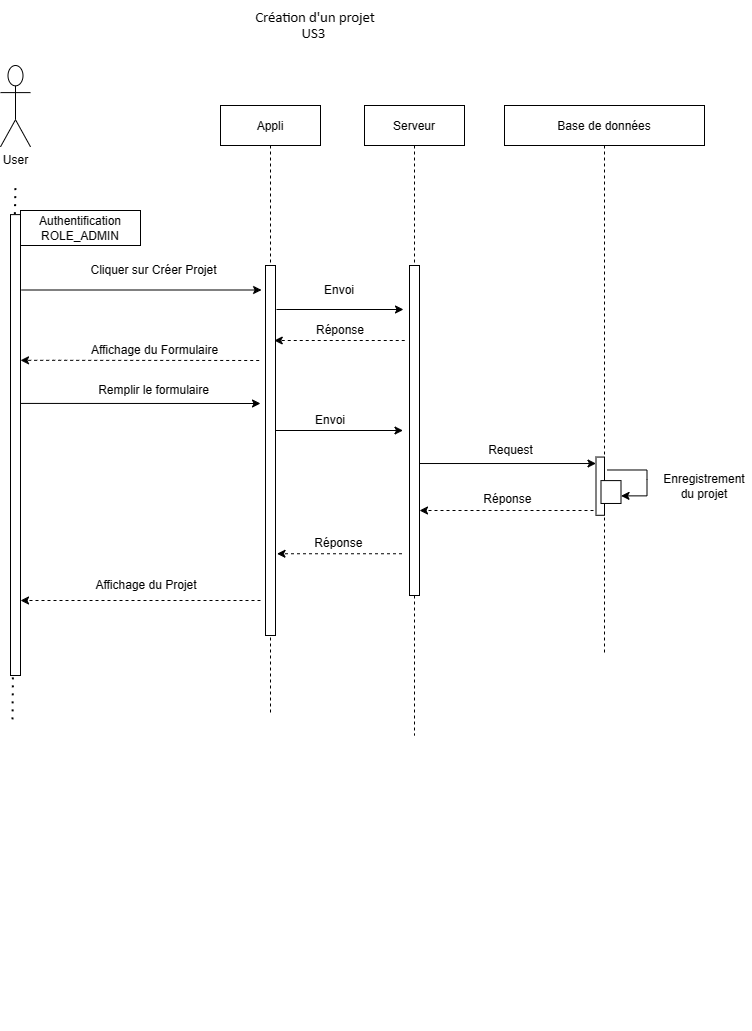

The diagram above was exported from draw.io. Its source (the exported page's mxGraphModel, read from the mxfile embedded in the PNG):
<mxGraphModel dx="1138" dy="621" grid="1" gridSize="10" guides="1" tooltips="1" connect="1" arrows="1" fold="1" page="1" pageScale="1" pageWidth="827" pageHeight="1169" math="0" shadow="0">
  <root>
    <mxCell id="0" />
    <mxCell id="1" parent="0" />
    <mxCell id="qioB1JNcbN98ltyh-nuZ-1" value="" style="group" parent="1" vertex="1" connectable="0">
      <mxGeometry x="80" y="75" width="750.5" height="965" as="geometry" />
    </mxCell>
    <mxCell id="qioB1JNcbN98ltyh-nuZ-2" value="Appli" style="shape=umlLifeline;perimeter=lifelinePerimeter;container=1;collapsible=0;recursiveResize=0;rounded=0;shadow=0;strokeWidth=1;" parent="qioB1JNcbN98ltyh-nuZ-1" vertex="1">
      <mxGeometry x="220" y="40" width="100" height="610" as="geometry" />
    </mxCell>
    <mxCell id="qioB1JNcbN98ltyh-nuZ-3" value="" style="points=[];perimeter=orthogonalPerimeter;rounded=0;shadow=0;strokeWidth=1;" parent="qioB1JNcbN98ltyh-nuZ-2" vertex="1">
      <mxGeometry x="45" y="160" width="10" height="370" as="geometry" />
    </mxCell>
    <mxCell id="qioB1JNcbN98ltyh-nuZ-4" value="" style="group" parent="qioB1JNcbN98ltyh-nuZ-1" vertex="1" connectable="0">
      <mxGeometry width="30" height="610" as="geometry" />
    </mxCell>
    <mxCell id="qioB1JNcbN98ltyh-nuZ-5" value="User&lt;br&gt;" style="shape=umlActor;verticalLabelPosition=bottom;verticalAlign=top;html=1;outlineConnect=0;" parent="qioB1JNcbN98ltyh-nuZ-4" vertex="1">
      <mxGeometry width="30" height="81.33333333333333" as="geometry" />
    </mxCell>
    <mxCell id="qioB1JNcbN98ltyh-nuZ-128" value="" style="html=1;points=[];perimeter=orthogonalPerimeter;" parent="qioB1JNcbN98ltyh-nuZ-4" vertex="1">
      <mxGeometry x="10" y="149.11111111111111" width="10" height="460.88888888888886" as="geometry" />
    </mxCell>
    <mxCell id="qioB1JNcbN98ltyh-nuZ-131" value="" style="endArrow=none;dashed=1;html=1;dashPattern=1 3;strokeWidth=2;exitX=0.44;exitY=-0.001;exitDx=0;exitDy=0;exitPerimeter=0;" parent="qioB1JNcbN98ltyh-nuZ-4" source="qioB1JNcbN98ltyh-nuZ-128" edge="1">
      <mxGeometry width="50" height="50" relative="1" as="geometry">
        <mxPoint x="340" y="280.1020408163265" as="sourcePoint" />
        <mxPoint x="15" y="118.26530612244898" as="targetPoint" />
      </mxGeometry>
    </mxCell>
    <mxCell id="qioB1JNcbN98ltyh-nuZ-11" value="" style="endArrow=classic;html=1;" parent="qioB1JNcbN98ltyh-nuZ-1" edge="1">
      <mxGeometry width="50" height="50" relative="1" as="geometry">
        <mxPoint x="21.1" y="224.5" as="sourcePoint" />
        <mxPoint x="261.1" y="224.5" as="targetPoint" />
      </mxGeometry>
    </mxCell>
    <mxCell id="qioB1JNcbN98ltyh-nuZ-12" value="Cliquer sur Créer Projet" style="text;html=1;strokeColor=none;fillColor=none;align=center;verticalAlign=middle;whiteSpace=wrap;rounded=0;" parent="qioB1JNcbN98ltyh-nuZ-1" vertex="1">
      <mxGeometry x="77.1" y="195" width="152.9" height="20" as="geometry" />
    </mxCell>
    <mxCell id="qioB1JNcbN98ltyh-nuZ-15" style="edgeStyle=orthogonalEdgeStyle;rounded=0;orthogonalLoop=1;jettySize=auto;html=1;exitX=1;exitY=0;exitDx=0;exitDy=0;dashed=1;" parent="qioB1JNcbN98ltyh-nuZ-1" edge="1">
      <mxGeometry relative="1" as="geometry">
        <mxPoint x="25" y="110" as="targetPoint" />
        <mxPoint x="25" y="110" as="sourcePoint" />
      </mxGeometry>
    </mxCell>
    <mxCell id="qioB1JNcbN98ltyh-nuZ-86" value="Serveur" style="shape=umlLifeline;perimeter=lifelinePerimeter;container=1;collapsible=0;recursiveResize=0;rounded=0;shadow=0;strokeWidth=1;" parent="qioB1JNcbN98ltyh-nuZ-1" vertex="1">
      <mxGeometry x="364" y="40" width="100" height="630" as="geometry" />
    </mxCell>
    <mxCell id="qioB1JNcbN98ltyh-nuZ-87" value="" style="points=[];perimeter=orthogonalPerimeter;rounded=0;shadow=0;strokeWidth=1;" parent="qioB1JNcbN98ltyh-nuZ-86" vertex="1">
      <mxGeometry x="45" y="160" width="10" height="330" as="geometry" />
    </mxCell>
    <mxCell id="qioB1JNcbN98ltyh-nuZ-19" value="" style="group" parent="qioB1JNcbN98ltyh-nuZ-1" vertex="1" connectable="0">
      <mxGeometry x="504" y="40" width="246.5" height="550" as="geometry" />
    </mxCell>
    <mxCell id="qioB1JNcbN98ltyh-nuZ-20" value="Base de données" style="shape=umlLifeline;perimeter=lifelinePerimeter;container=1;collapsible=0;recursiveResize=0;rounded=0;shadow=0;strokeWidth=1;" parent="qioB1JNcbN98ltyh-nuZ-19" vertex="1">
      <mxGeometry width="200" height="550" as="geometry" />
    </mxCell>
    <mxCell id="hvcO2iBaRSFCgEkMKed6-72" value="" style="group" vertex="1" connectable="0" parent="qioB1JNcbN98ltyh-nuZ-19">
      <mxGeometry x="50" y="76.93228454172369" width="20" height="22.872777017783857" as="geometry" />
    </mxCell>
    <mxCell id="hvcO2iBaRSFCgEkMKed6-73" value="" style="group" vertex="1" connectable="0" parent="hvcO2iBaRSFCgEkMKed6-72">
      <mxGeometry width="20" height="22.872777017783857" as="geometry" />
    </mxCell>
    <mxCell id="hvcO2iBaRSFCgEkMKed6-71" value="" style="html=1;points=[];perimeter=orthogonalPerimeter;" vertex="1" parent="qioB1JNcbN98ltyh-nuZ-19">
      <mxGeometry x="91.5" y="351.55" width="8.5" height="58.24" as="geometry" />
    </mxCell>
    <mxCell id="hvcO2iBaRSFCgEkMKed6-78" value="" style="group" vertex="1" connectable="0" parent="qioB1JNcbN98ltyh-nuZ-19">
      <mxGeometry x="96.5" y="375.0952257181943" width="20" height="22.872777017783857" as="geometry" />
    </mxCell>
    <mxCell id="hvcO2iBaRSFCgEkMKed6-79" value="" style="group" vertex="1" connectable="0" parent="hvcO2iBaRSFCgEkMKed6-78">
      <mxGeometry width="20" height="22.872777017783857" as="geometry" />
    </mxCell>
    <mxCell id="hvcO2iBaRSFCgEkMKed6-80" value="" style="group" vertex="1" connectable="0" parent="hvcO2iBaRSFCgEkMKed6-79">
      <mxGeometry width="20" height="22.872777017783857" as="geometry" />
    </mxCell>
    <mxCell id="hvcO2iBaRSFCgEkMKed6-81" value="" style="html=1;points=[];perimeter=orthogonalPerimeter;" vertex="1" parent="hvcO2iBaRSFCgEkMKed6-80">
      <mxGeometry width="20" height="22.872777017783857" as="geometry" />
    </mxCell>
    <mxCell id="hvcO2iBaRSFCgEkMKed6-82" value="Enregistrement du projet" style="text;html=1;strokeColor=none;fillColor=none;align=center;verticalAlign=middle;whiteSpace=wrap;rounded=0;" vertex="1" parent="qioB1JNcbN98ltyh-nuZ-19">
      <mxGeometry x="152.5" y="361.25117647058823" width="94" height="38.82352941176471" as="geometry" />
    </mxCell>
    <mxCell id="qioB1JNcbN98ltyh-nuZ-29" value="Réponse&amp;nbsp;" style="text;html=1;strokeColor=none;fillColor=none;align=center;verticalAlign=middle;whiteSpace=wrap;rounded=0;" parent="qioB1JNcbN98ltyh-nuZ-19" vertex="1">
      <mxGeometry x="-40" y="387.1335294117647" width="90" height="12.941176470588236" as="geometry" />
    </mxCell>
    <mxCell id="hvcO2iBaRSFCgEkMKed6-83" value="" style="endArrow=classic;html=1;rounded=0;" edge="1" target="hvcO2iBaRSFCgEkMKed6-81" parent="qioB1JNcbN98ltyh-nuZ-19">
      <mxGeometry width="50" height="50" relative="1" as="geometry">
        <mxPoint x="102.5" y="364.4864705882353" as="sourcePoint" />
        <mxPoint x="686.5" y="474.4864705882353" as="targetPoint" />
        <Array as="points">
          <mxPoint x="142.5" y="364.4864705882353" />
          <mxPoint x="142.5" y="374.1923529411765" />
          <mxPoint x="142.5" y="390.36882352941177" />
        </Array>
      </mxGeometry>
    </mxCell>
    <mxCell id="hvcO2iBaRSFCgEkMKed6-48" value="" style="endArrow=classic;html=1;" edge="1" parent="qioB1JNcbN98ltyh-nuZ-19" target="hvcO2iBaRSFCgEkMKed6-71">
      <mxGeometry width="50" height="50" relative="1" as="geometry">
        <mxPoint x="-84.5" y="358.01588235294116" as="sourcePoint" />
        <mxPoint x="45.5" y="358.01588235294116" as="targetPoint" />
      </mxGeometry>
    </mxCell>
    <mxCell id="qioB1JNcbN98ltyh-nuZ-28" value="" style="endArrow=classic;html=1;dashed=1;" parent="qioB1JNcbN98ltyh-nuZ-19" edge="1">
      <mxGeometry width="50" height="50" relative="1" as="geometry">
        <mxPoint x="89" y="405" as="sourcePoint" />
        <mxPoint x="-85" y="405" as="targetPoint" />
      </mxGeometry>
    </mxCell>
    <mxCell id="qioB1JNcbN98ltyh-nuZ-88" value="" style="endArrow=classic;html=1;" parent="qioB1JNcbN98ltyh-nuZ-1" edge="1">
      <mxGeometry width="50" height="50" relative="1" as="geometry">
        <mxPoint x="276" y="244" as="sourcePoint" />
        <mxPoint x="403" y="244" as="targetPoint" />
      </mxGeometry>
    </mxCell>
    <mxCell id="qioB1JNcbN98ltyh-nuZ-125" value="Envoi" style="text;html=1;strokeColor=none;fillColor=none;align=center;verticalAlign=middle;whiteSpace=wrap;rounded=0;" parent="qioB1JNcbN98ltyh-nuZ-1" vertex="1">
      <mxGeometry x="319" y="215" width="40" height="20" as="geometry" />
    </mxCell>
    <mxCell id="hvcO2iBaRSFCgEkMKed6-32" value="" style="endArrow=classic;html=1;dashed=1;entryX=0.25;entryY=1;entryDx=0;entryDy=0;" edge="1" parent="qioB1JNcbN98ltyh-nuZ-1">
      <mxGeometry width="50" height="50" relative="1" as="geometry">
        <mxPoint x="258.7" y="295" as="sourcePoint" />
        <mxPoint x="19.999999999999954" y="294.83000000000004" as="targetPoint" />
        <Array as="points">
          <mxPoint x="59.19999999999999" y="294.83000000000004" />
        </Array>
      </mxGeometry>
    </mxCell>
    <mxCell id="hvcO2iBaRSFCgEkMKed6-34" value="Affichage du Formulaire" style="text;html=1;strokeColor=none;fillColor=none;align=center;verticalAlign=middle;whiteSpace=wrap;rounded=0;" vertex="1" parent="qioB1JNcbN98ltyh-nuZ-1">
      <mxGeometry x="88.65" y="275" width="131.35" height="20" as="geometry" />
    </mxCell>
    <mxCell id="hvcO2iBaRSFCgEkMKed6-37" value="" style="endArrow=classic;html=1;" edge="1" parent="qioB1JNcbN98ltyh-nuZ-1">
      <mxGeometry width="50" height="50" relative="1" as="geometry">
        <mxPoint x="20.58" y="337.92" as="sourcePoint" />
        <mxPoint x="260" y="338" as="targetPoint" />
      </mxGeometry>
    </mxCell>
    <mxCell id="hvcO2iBaRSFCgEkMKed6-38" value="Remplir le formulaire" style="text;html=1;strokeColor=none;fillColor=none;align=center;verticalAlign=middle;whiteSpace=wrap;rounded=0;" vertex="1" parent="qioB1JNcbN98ltyh-nuZ-1">
      <mxGeometry x="60.58" y="315" width="185" height="20" as="geometry" />
    </mxCell>
    <mxCell id="hvcO2iBaRSFCgEkMKed6-47" value="Réponse" style="text;html=1;strokeColor=none;fillColor=none;align=center;verticalAlign=middle;whiteSpace=wrap;rounded=0;" vertex="1" parent="qioB1JNcbN98ltyh-nuZ-1">
      <mxGeometry x="284.75" y="255" width="110" height="20" as="geometry" />
    </mxCell>
    <mxCell id="hvcO2iBaRSFCgEkMKed6-58" value="Authentification ROLE_ADMIN" style="rounded=0;whiteSpace=wrap;html=1;" vertex="1" parent="qioB1JNcbN98ltyh-nuZ-1">
      <mxGeometry x="20" y="145" width="120" height="35" as="geometry" />
    </mxCell>
    <mxCell id="hvcO2iBaRSFCgEkMKed6-70" value="" style="endArrow=classic;html=1;dashed=1;" edge="1" parent="qioB1JNcbN98ltyh-nuZ-1">
      <mxGeometry width="50" height="50" relative="1" as="geometry">
        <mxPoint x="404.25" y="275" as="sourcePoint" />
        <mxPoint x="273.75" y="275" as="targetPoint" />
      </mxGeometry>
    </mxCell>
    <mxCell id="hvcO2iBaRSFCgEkMKed6-86" value="" style="endArrow=classic;html=1;dashed=1;" edge="1" parent="qioB1JNcbN98ltyh-nuZ-1">
      <mxGeometry width="50" height="50" relative="1" as="geometry">
        <mxPoint x="401.5" y="488.25" as="sourcePoint" />
        <mxPoint x="276.5" y="488.25" as="targetPoint" />
      </mxGeometry>
    </mxCell>
    <mxCell id="hvcO2iBaRSFCgEkMKed6-87" value="Réponse&amp;nbsp;" style="text;html=1;strokeColor=none;fillColor=none;align=center;verticalAlign=middle;whiteSpace=wrap;rounded=0;" vertex="1" parent="qioB1JNcbN98ltyh-nuZ-1">
      <mxGeometry x="270" y="468.25" width="140" height="20" as="geometry" />
    </mxCell>
    <mxCell id="hvcO2iBaRSFCgEkMKed6-88" value="" style="endArrow=classic;html=1;dashed=1;" edge="1" target="qioB1JNcbN98ltyh-nuZ-128" parent="qioB1JNcbN98ltyh-nuZ-1">
      <mxGeometry width="50" height="50" relative="1" as="geometry">
        <mxPoint x="260" y="535" as="sourcePoint" />
        <mxPoint x="41" y="535.4" as="targetPoint" />
        <Array as="points">
          <mxPoint x="79.19999999999999" y="535" />
        </Array>
      </mxGeometry>
    </mxCell>
    <mxCell id="hvcO2iBaRSFCgEkMKed6-90" value="Affichage du Projet" style="text;html=1;strokeColor=none;fillColor=none;align=center;verticalAlign=middle;whiteSpace=wrap;rounded=0;" vertex="1" parent="qioB1JNcbN98ltyh-nuZ-1">
      <mxGeometry x="88.65" y="510" width="113.85" height="20" as="geometry" />
    </mxCell>
    <mxCell id="hvcO2iBaRSFCgEkMKed6-114" value="" style="endArrow=none;dashed=1;html=1;dashPattern=1 3;strokeWidth=2;exitX=0.24;exitY=1.004;exitDx=0;exitDy=0;exitPerimeter=0;" edge="1" parent="qioB1JNcbN98ltyh-nuZ-1" source="qioB1JNcbN98ltyh-nuZ-128">
      <mxGeometry width="50" height="50" relative="1" as="geometry">
        <mxPoint x="95" y="690" as="sourcePoint" />
        <mxPoint x="12" y="655" as="targetPoint" />
        <Array as="points" />
      </mxGeometry>
    </mxCell>
    <mxCell id="hvcO2iBaRSFCgEkMKed6-115" value="" style="endArrow=classic;html=1;" edge="1" parent="qioB1JNcbN98ltyh-nuZ-1">
      <mxGeometry width="50" height="50" relative="1" as="geometry">
        <mxPoint x="275.5" y="365" as="sourcePoint" />
        <mxPoint x="402.5" y="365" as="targetPoint" />
      </mxGeometry>
    </mxCell>
    <mxCell id="hvcO2iBaRSFCgEkMKed6-116" value="Envoi" style="text;html=1;strokeColor=none;fillColor=none;align=center;verticalAlign=middle;whiteSpace=wrap;rounded=0;" vertex="1" parent="qioB1JNcbN98ltyh-nuZ-1">
      <mxGeometry x="310" y="345" width="40" height="20" as="geometry" />
    </mxCell>
    <mxCell id="hvcO2iBaRSFCgEkMKed6-122" value="Request" style="text;html=1;align=center;verticalAlign=middle;resizable=0;points=[];autosize=1;" vertex="1" parent="qioB1JNcbN98ltyh-nuZ-1">
      <mxGeometry x="480" y="375.004705882353" width="60" height="20" as="geometry" />
    </mxCell>
    <mxCell id="qioB1JNcbN98ltyh-nuZ-36" value="&lt;span style=&quot;font-size: 11.0pt ; line-height: 107% ; font-family: &amp;#34;calibri&amp;#34; , sans-serif&quot;&gt;Création d'un projet&lt;br&gt;US3&amp;nbsp;&lt;br&gt;&lt;/span&gt;" style="text;html=1;strokeColor=none;fillColor=none;align=center;verticalAlign=middle;whiteSpace=wrap;rounded=0;" parent="1" vertex="1">
      <mxGeometry x="330" y="10" width="130" height="50" as="geometry" />
    </mxCell>
  </root>
</mxGraphModel>